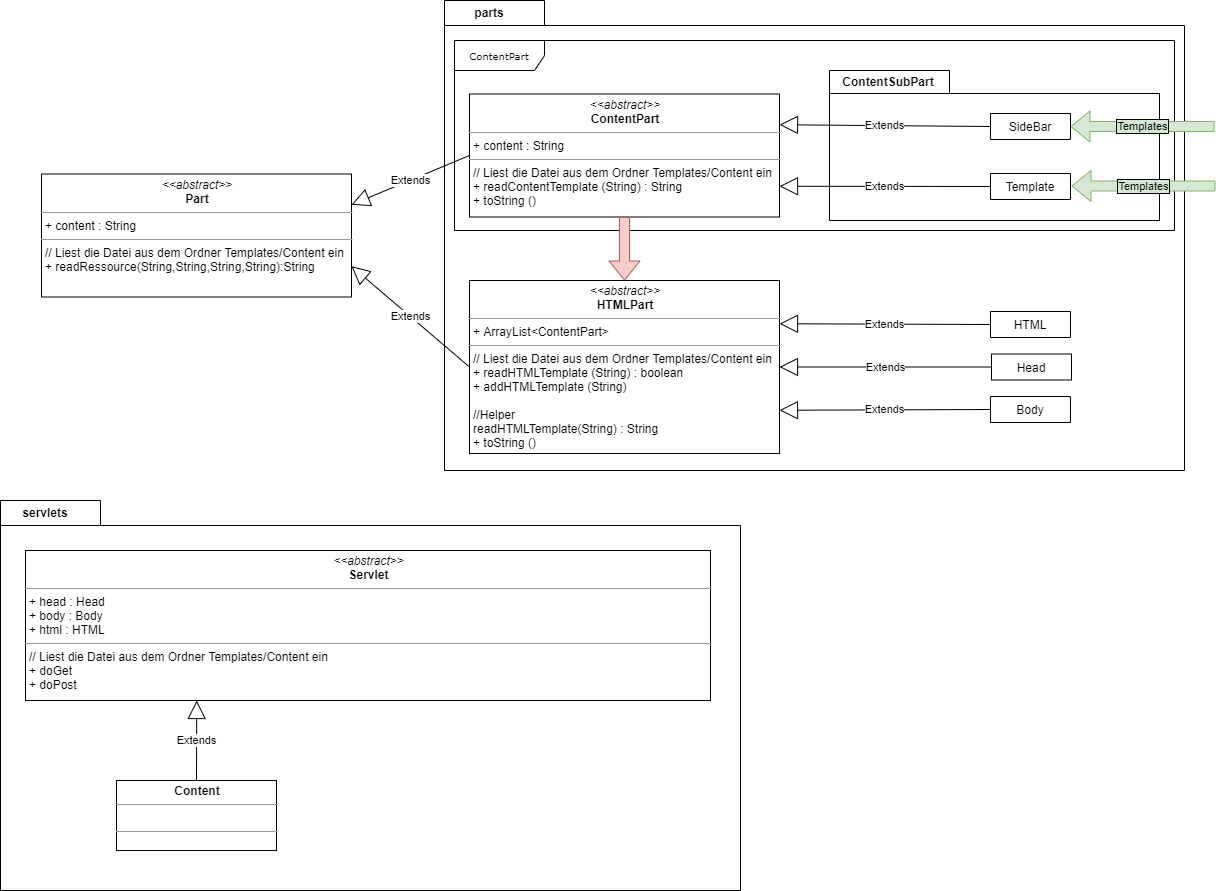

The diagram above was exported from draw.io. Its source (the exported page's mxGraphModel, read from the mxfile embedded in the PNG):
<mxGraphModel dx="1185" dy="594" grid="1" gridSize="10" guides="1" tooltips="1" connect="1" arrows="1" fold="1" page="1" pageScale="1" pageWidth="850" pageHeight="1100" background="#ffffff" math="0" shadow="0">
  <root>
    <mxCell id="0" />
    <mxCell id="1" parent="0" />
    <mxCell id="zF0oXAlYauJma6Sl7hBz-29" value="" style="shape=folder;fontStyle=1;spacingTop=10;tabWidth=100;tabHeight=25;tabPosition=left;html=1;" parent="1" vertex="1">
      <mxGeometry x="504" y="60" width="740" height="470" as="geometry" />
    </mxCell>
    <mxCell id="17acba5748e5396b-1" value="ContentPart" style="shape=umlFrame;whiteSpace=wrap;html=1;rounded=0;shadow=0;comic=0;labelBackgroundColor=none;strokeWidth=1;fontFamily=Verdana;fontSize=10;align=center;width=90;height=30;" parent="1" vertex="1">
      <mxGeometry x="514" y="100" width="720" height="190" as="geometry" />
    </mxCell>
    <mxCell id="zF0oXAlYauJma6Sl7hBz-27" value="" style="shape=folder;fontStyle=1;spacingTop=10;tabWidth=120;tabHeight=23;tabPosition=left;html=1;" parent="1" vertex="1">
      <mxGeometry x="889" y="130" width="330" height="150" as="geometry" />
    </mxCell>
    <mxCell id="5d2195bd80daf111-18" value="&lt;p style=&quot;margin: 0px ; margin-top: 4px ; text-align: center&quot;&gt;&lt;i&gt;&amp;lt;&amp;lt;abstract&amp;gt;&amp;gt;&lt;/i&gt;&lt;br&gt;&lt;b&gt;ContentPart&lt;/b&gt;&lt;/p&gt;&lt;hr size=&quot;1&quot;&gt;&lt;p style=&quot;margin: 0px ; margin-left: 4px&quot;&gt;+ content : String&lt;br&gt;&lt;/p&gt;&lt;hr size=&quot;1&quot;&gt;&lt;p style=&quot;margin: 0px ; margin-left: 4px&quot;&gt;// Liest die Datei aus dem Ordner Templates/Content ein&lt;/p&gt;&lt;p style=&quot;margin: 0px ; margin-left: 4px&quot;&gt;+ readContentTemplate (String) : String&lt;/p&gt;&lt;p style=&quot;margin: 0px ; margin-left: 4px&quot;&gt;+ toString ()&lt;/p&gt;" style="verticalAlign=top;align=left;overflow=fill;fontSize=12;fontFamily=Helvetica;html=1;rounded=0;shadow=0;comic=0;labelBackgroundColor=none;strokeWidth=1" parent="1" vertex="1">
      <mxGeometry x="529" y="153.5" width="310" height="123" as="geometry" />
    </mxCell>
    <mxCell id="zF0oXAlYauJma6Sl7hBz-5" value="Extends" style="endArrow=block;endSize=16;endFill=0;html=1;exitX=0;exitY=0.5;exitDx=0;exitDy=0;entryX=1;entryY=0.25;entryDx=0;entryDy=0;" parent="1" source="zF0oXAlYauJma6Sl7hBz-1" target="5d2195bd80daf111-18" edge="1">
      <mxGeometry width="160" relative="1" as="geometry">
        <mxPoint x="814" y="313" as="sourcePoint" />
        <mxPoint x="844" y="157.75" as="targetPoint" />
      </mxGeometry>
    </mxCell>
    <mxCell id="zF0oXAlYauJma6Sl7hBz-6" value="Extends" style="endArrow=block;endSize=16;endFill=0;html=1;exitX=0;exitY=0.5;exitDx=0;exitDy=0;entryX=1;entryY=0.75;entryDx=0;entryDy=0;" parent="1" source="zF0oXAlYauJma6Sl7hBz-7" target="5d2195bd80daf111-18" edge="1">
      <mxGeometry width="160" relative="1" as="geometry">
        <mxPoint x="824" y="369" as="sourcePoint" />
        <mxPoint x="844" y="219.25" as="targetPoint" />
      </mxGeometry>
    </mxCell>
    <mxCell id="zF0oXAlYauJma6Sl7hBz-9" value="&lt;p style=&quot;margin: 0px ; margin-top: 4px ; text-align: center&quot;&gt;&lt;i&gt;&amp;lt;&amp;lt;abstract&amp;gt;&amp;gt;&lt;/i&gt;&lt;br&gt;&lt;b&gt;HTMLPart&lt;/b&gt;&lt;/p&gt;&lt;hr size=&quot;1&quot;&gt;&lt;p style=&quot;margin: 0px ; margin-left: 4px&quot;&gt;+ ArrayList&amp;lt;ContentPart&amp;gt;&lt;br&gt;&lt;/p&gt;&lt;hr size=&quot;1&quot;&gt;&lt;p style=&quot;margin: 0px ; margin-left: 4px&quot;&gt;// Liest die Datei aus dem Ordner Templates/Content ein&lt;/p&gt;&lt;p style=&quot;margin: 0px ; margin-left: 4px&quot;&gt;+ readHTMLTemplate (String) : boolean&lt;/p&gt;&lt;p style=&quot;margin: 0px ; margin-left: 4px&quot;&gt;+ addHTMLTemplate (String)&lt;/p&gt;&lt;p style=&quot;margin: 0px ; margin-left: 4px&quot;&gt;&lt;br&gt;&lt;/p&gt;&lt;p style=&quot;margin: 0px ; margin-left: 4px&quot;&gt;//Helper&lt;/p&gt;&lt;p style=&quot;margin: 0px ; margin-left: 4px&quot;&gt;readHTMLTemplate(String) : String&lt;/p&gt;&lt;p style=&quot;margin: 0px ; margin-left: 4px&quot;&gt;+ toString ()&lt;/p&gt;" style="verticalAlign=top;align=left;overflow=fill;fontSize=12;fontFamily=Helvetica;html=1;rounded=0;shadow=0;comic=0;labelBackgroundColor=none;strokeWidth=1" parent="1" vertex="1">
      <mxGeometry x="529" y="340" width="310" height="173" as="geometry" />
    </mxCell>
    <mxCell id="zF0oXAlYauJma6Sl7hBz-10" value="Extends" style="endArrow=block;endSize=16;endFill=0;html=1;exitX=0;exitY=0.5;exitDx=0;exitDy=0;entryX=1;entryY=0.25;entryDx=0;entryDy=0;" parent="1" source="zF0oXAlYauJma6Sl7hBz-11" target="zF0oXAlYauJma6Sl7hBz-9" edge="1">
      <mxGeometry width="160" relative="1" as="geometry">
        <mxPoint x="794" y="1000" as="sourcePoint" />
        <mxPoint x="954" y="1000" as="targetPoint" />
      </mxGeometry>
    </mxCell>
    <mxCell id="zF0oXAlYauJma6Sl7hBz-12" value="Extends" style="endArrow=block;endSize=16;endFill=0;html=1;exitX=0;exitY=0.5;exitDx=0;exitDy=0;entryX=1;entryY=0.5;entryDx=0;entryDy=0;" parent="1" source="zF0oXAlYauJma6Sl7hBz-13" target="zF0oXAlYauJma6Sl7hBz-9" edge="1">
      <mxGeometry width="160" relative="1" as="geometry">
        <mxPoint x="804" y="1056" as="sourcePoint" />
        <mxPoint x="834" y="883.75" as="targetPoint" />
      </mxGeometry>
    </mxCell>
    <mxCell id="zF0oXAlYauJma6Sl7hBz-14" value="Extends" style="endArrow=block;endSize=16;endFill=0;html=1;exitX=0;exitY=0.5;exitDx=0;exitDy=0;entryX=1;entryY=0.75;entryDx=0;entryDy=0;" parent="1" source="zF0oXAlYauJma6Sl7hBz-15" target="zF0oXAlYauJma6Sl7hBz-9" edge="1">
      <mxGeometry width="160" relative="1" as="geometry">
        <mxPoint x="803" y="1105.5" as="sourcePoint" />
        <mxPoint x="823" y="933" as="targetPoint" />
      </mxGeometry>
    </mxCell>
    <mxCell id="zF0oXAlYauJma6Sl7hBz-28" value="&lt;b&gt;ContentSubPart&lt;/b&gt;" style="text;html=1;strokeColor=none;fillColor=none;align=center;verticalAlign=middle;whiteSpace=wrap;rounded=0;" parent="1" vertex="1">
      <mxGeometry x="928" y="131" width="40" height="20" as="geometry" />
    </mxCell>
    <mxCell id="zF0oXAlYauJma6Sl7hBz-32" value="&lt;b&gt;parts&lt;/b&gt;" style="text;html=1;strokeColor=none;fillColor=none;align=center;verticalAlign=middle;whiteSpace=wrap;rounded=0;" parent="1" vertex="1">
      <mxGeometry x="529" y="62" width="40" height="20" as="geometry" />
    </mxCell>
    <mxCell id="zF0oXAlYauJma6Sl7hBz-35" value="" style="shape=flexArrow;endArrow=classic;html=1;exitX=0.5;exitY=1;exitDx=0;exitDy=0;fillColor=#f8cecc;strokeColor=#b85450;" parent="1" source="5d2195bd80daf111-18" target="zF0oXAlYauJma6Sl7hBz-9" edge="1">
      <mxGeometry width="50" height="50" relative="1" as="geometry">
        <mxPoint x="844" y="430" as="sourcePoint" />
        <mxPoint x="894" y="380" as="targetPoint" />
      </mxGeometry>
    </mxCell>
    <mxCell id="zF0oXAlYauJma6Sl7hBz-36" value="" style="shape=folder;fontStyle=1;spacingTop=10;tabWidth=100;tabHeight=25;tabPosition=left;html=1;" parent="1" vertex="1">
      <mxGeometry x="60" y="560" width="740" height="390" as="geometry" />
    </mxCell>
    <mxCell id="zF0oXAlYauJma6Sl7hBz-39" value="&lt;p style=&quot;margin: 0px ; margin-top: 4px ; text-align: center&quot;&gt;&lt;i&gt;&amp;lt;&amp;lt;abstract&amp;gt;&amp;gt;&lt;/i&gt;&lt;br&gt;&lt;b&gt;Servlet&lt;/b&gt;&lt;/p&gt;&lt;hr size=&quot;1&quot;&gt;&lt;p style=&quot;margin: 0px ; margin-left: 4px&quot;&gt;+ head : Head&lt;br&gt;&lt;/p&gt;&lt;p style=&quot;margin: 0px ; margin-left: 4px&quot;&gt;+ body : Body&lt;/p&gt;&lt;p style=&quot;margin: 0px ; margin-left: 4px&quot;&gt;+ html : HTML&lt;/p&gt;&lt;hr size=&quot;1&quot;&gt;&lt;p style=&quot;margin: 0px ; margin-left: 4px&quot;&gt;// Liest die Datei aus dem Ordner Templates/Content ein&lt;/p&gt;&lt;p style=&quot;margin: 0px ; margin-left: 4px&quot;&gt;+ doGet&lt;br&gt;&lt;/p&gt;&lt;p style=&quot;margin: 0px ; margin-left: 4px&quot;&gt;+ doPost&lt;/p&gt;" style="verticalAlign=top;align=left;overflow=fill;fontSize=12;fontFamily=Helvetica;html=1;rounded=0;shadow=0;comic=0;labelBackgroundColor=none;strokeWidth=1" parent="1" vertex="1">
      <mxGeometry x="85" y="610" width="685" height="150" as="geometry" />
    </mxCell>
    <mxCell id="zF0oXAlYauJma6Sl7hBz-44" value="&lt;b&gt;servlets&lt;/b&gt;" style="text;html=1;strokeColor=none;fillColor=none;align=center;verticalAlign=middle;whiteSpace=wrap;rounded=0;" parent="1" vertex="1">
      <mxGeometry x="85" y="562" width="40" height="20" as="geometry" />
    </mxCell>
    <mxCell id="zF0oXAlYauJma6Sl7hBz-45" value="&lt;p style=&quot;margin: 0px ; margin-top: 4px ; text-align: center&quot;&gt;&lt;b&gt;Content&lt;/b&gt;&lt;/p&gt;&lt;hr size=&quot;1&quot;&gt;&lt;p style=&quot;margin: 0px ; margin-left: 4px&quot;&gt;&lt;br&gt;&lt;/p&gt;&lt;hr size=&quot;1&quot;&gt;&lt;p style=&quot;margin: 0px ; margin-left: 4px&quot;&gt;&lt;br&gt;&lt;/p&gt;" style="verticalAlign=top;align=left;overflow=fill;fontSize=12;fontFamily=Helvetica;html=1;" parent="1" vertex="1">
      <mxGeometry x="176" y="840" width="160" height="70" as="geometry" />
    </mxCell>
    <mxCell id="zF0oXAlYauJma6Sl7hBz-46" value="Extends" style="endArrow=block;endSize=16;endFill=0;html=1;exitX=0.5;exitY=0;exitDx=0;exitDy=0;entryX=0.25;entryY=1;entryDx=0;entryDy=0;" parent="1" source="zF0oXAlYauJma6Sl7hBz-45" target="zF0oXAlYauJma6Sl7hBz-39" edge="1">
      <mxGeometry width="160" relative="1" as="geometry">
        <mxPoint x="340" y="700" as="sourcePoint" />
        <mxPoint x="500" y="700" as="targetPoint" />
      </mxGeometry>
    </mxCell>
    <mxCell id="zF0oXAlYauJma6Sl7hBz-47" value="Templates" style="shape=flexArrow;endArrow=classic;html=1;entryX=1;entryY=0.5;entryDx=0;entryDy=0;labelBorderColor=#000000;fillColor=#d5e8d4;strokeColor=#82b366;labelBackgroundColor=#D5E8D4;" parent="1" target="zF0oXAlYauJma6Sl7hBz-1" edge="1">
      <mxGeometry width="50" height="50" relative="1" as="geometry">
        <mxPoint x="1274" y="186" as="sourcePoint" />
        <mxPoint x="894" y="180" as="targetPoint" />
      </mxGeometry>
    </mxCell>
    <mxCell id="zF0oXAlYauJma6Sl7hBz-48" value="Templates" style="shape=flexArrow;endArrow=classic;html=1;entryX=1;entryY=0.5;entryDx=0;entryDy=0;labelBorderColor=#000000;fillColor=#d5e8d4;strokeColor=#82b366;labelBackgroundColor=#D5E8D4;" parent="1" edge="1">
      <mxGeometry width="50" height="50" relative="1" as="geometry">
        <mxPoint x="1275" y="245.5" as="sourcePoint" />
        <mxPoint x="1131" y="245.5" as="targetPoint" />
      </mxGeometry>
    </mxCell>
    <mxCell id="zF0oXAlYauJma6Sl7hBz-7" value="Template" style="swimlane;fontStyle=0;childLayout=stackLayout;horizontal=1;startSize=26;fillColor=none;horizontalStack=0;resizeParent=1;resizeParentMax=0;resizeLast=0;collapsible=1;marginBottom=0;" parent="1" vertex="1" collapsed="1">
      <mxGeometry x="1050" y="233" width="80" height="26" as="geometry">
        <mxRectangle x="510" y="50" width="140" height="52" as="alternateBounds" />
      </mxGeometry>
    </mxCell>
    <mxCell id="zF0oXAlYauJma6Sl7hBz-1" value="SideBar" style="swimlane;fontStyle=0;childLayout=stackLayout;horizontal=1;startSize=26;fillColor=none;horizontalStack=0;resizeParent=1;resizeParentMax=0;resizeLast=0;collapsible=1;marginBottom=0;" parent="1" vertex="1" collapsed="1">
      <mxGeometry x="1050" y="173" width="80" height="26" as="geometry">
        <mxRectangle x="510" y="50" width="140" height="52" as="alternateBounds" />
      </mxGeometry>
    </mxCell>
    <mxCell id="zF0oXAlYauJma6Sl7hBz-31" value="" style="shape=folder;fontStyle=1;spacingTop=10;tabWidth=120;tabHeight=23;tabPosition=left;html=1;" parent="zF0oXAlYauJma6Sl7hBz-1" vertex="1">
      <mxGeometry y="26" width="80" height="150" as="geometry" />
    </mxCell>
    <mxCell id="zF0oXAlYauJma6Sl7hBz-30" value="&lt;p style=&quot;margin: 0px ; margin-top: 4px ; text-align: center&quot;&gt;&lt;i&gt;&amp;lt;&amp;lt;abstract&amp;gt;&amp;gt;&lt;/i&gt;&lt;br&gt;&lt;b&gt;ContentPart&lt;/b&gt;&lt;/p&gt;&lt;hr size=&quot;1&quot;&gt;&lt;p style=&quot;margin: 0px ; margin-left: 4px&quot;&gt;+ content : String&lt;br&gt;&lt;/p&gt;&lt;hr size=&quot;1&quot;&gt;&lt;p style=&quot;margin: 0px ; margin-left: 4px&quot;&gt;// Liest die Datei aus dem Ordner Templates/Content ein&lt;/p&gt;&lt;p style=&quot;margin: 0px ; margin-left: 4px&quot;&gt;+ readContentTemplate (String) : String&lt;/p&gt;&lt;p style=&quot;margin: 0px ; margin-left: 4px&quot;&gt;+ toString ()&lt;/p&gt;" style="verticalAlign=top;align=left;overflow=fill;fontSize=12;fontFamily=Helvetica;html=1;rounded=0;shadow=0;comic=0;labelBackgroundColor=none;strokeWidth=1" parent="zF0oXAlYauJma6Sl7hBz-1" vertex="1">
      <mxGeometry y="176" width="80" height="123" as="geometry" />
    </mxCell>
    <mxCell id="zF0oXAlYauJma6Sl7hBz-15" value="Body" style="swimlane;fontStyle=0;childLayout=stackLayout;horizontal=1;startSize=26;fillColor=none;horizontalStack=0;resizeParent=1;resizeParentMax=0;resizeLast=0;collapsible=1;marginBottom=0;" parent="1" vertex="1" collapsed="1">
      <mxGeometry x="1050" y="456" width="80" height="26" as="geometry">
        <mxRectangle x="510" y="50" width="140" height="52" as="alternateBounds" />
      </mxGeometry>
    </mxCell>
    <mxCell id="zF0oXAlYauJma6Sl7hBz-13" value="Head" style="swimlane;fontStyle=0;childLayout=stackLayout;horizontal=1;startSize=26;fillColor=none;horizontalStack=0;resizeParent=1;resizeParentMax=0;resizeLast=0;collapsible=1;marginBottom=0;" parent="1" vertex="1" collapsed="1">
      <mxGeometry x="1051" y="413.5" width="80" height="26" as="geometry">
        <mxRectangle x="510" y="50" width="140" height="52" as="alternateBounds" />
      </mxGeometry>
    </mxCell>
    <mxCell id="zF0oXAlYauJma6Sl7hBz-11" value="HTML" style="swimlane;fontStyle=0;childLayout=stackLayout;horizontal=1;startSize=26;fillColor=none;horizontalStack=0;resizeParent=1;resizeParentMax=0;resizeLast=0;collapsible=1;marginBottom=0;" parent="1" vertex="1" collapsed="1">
      <mxGeometry x="1050" y="371" width="80" height="26" as="geometry">
        <mxRectangle x="510" y="50" width="140" height="52" as="alternateBounds" />
      </mxGeometry>
    </mxCell>
    <mxCell id="f9bHhemSK4vhYEnQkxXW-1" value="&lt;p style=&quot;margin: 0px ; margin-top: 4px ; text-align: center&quot;&gt;&lt;i&gt;&amp;lt;&amp;lt;abstract&amp;gt;&amp;gt;&lt;/i&gt;&lt;br&gt;&lt;b&gt;Part&lt;/b&gt;&lt;/p&gt;&lt;hr size=&quot;1&quot;&gt;&lt;p style=&quot;margin: 0px ; margin-left: 4px&quot;&gt;+ content : String&lt;br&gt;&lt;/p&gt;&lt;hr size=&quot;1&quot;&gt;&lt;p style=&quot;margin: 0px ; margin-left: 4px&quot;&gt;// Liest die Datei aus dem Ordner Templates/Content ein&lt;/p&gt;&lt;p style=&quot;margin: 0px ; margin-left: 4px&quot;&gt;+ readRessource(String,String,String,String):String&lt;br&gt;&lt;/p&gt;" style="verticalAlign=top;align=left;overflow=fill;fontSize=12;fontFamily=Helvetica;html=1;rounded=0;shadow=0;comic=0;labelBackgroundColor=none;strokeWidth=1" vertex="1" parent="1">
      <mxGeometry x="101" y="233.5" width="310" height="123" as="geometry" />
    </mxCell>
    <mxCell id="f9bHhemSK4vhYEnQkxXW-2" value="Extends" style="endArrow=block;endSize=16;endFill=0;html=1;entryX=1;entryY=0.25;entryDx=0;entryDy=0;exitX=0;exitY=0.5;exitDx=0;exitDy=0;" edge="1" parent="1" source="5d2195bd80daf111-18" target="f9bHhemSK4vhYEnQkxXW-1">
      <mxGeometry width="160" relative="1" as="geometry">
        <mxPoint x="530" y="221" as="sourcePoint" />
        <mxPoint x="848.9999999999998" y="194.25" as="targetPoint" />
      </mxGeometry>
    </mxCell>
    <mxCell id="f9bHhemSK4vhYEnQkxXW-3" value="Extends" style="endArrow=block;endSize=16;endFill=0;html=1;exitX=0;exitY=0.5;exitDx=0;exitDy=0;entryX=1;entryY=0.75;entryDx=0;entryDy=0;" edge="1" parent="1" source="zF0oXAlYauJma6Sl7hBz-9" target="f9bHhemSK4vhYEnQkxXW-1">
      <mxGeometry width="160" relative="1" as="geometry">
        <mxPoint x="1070" y="206" as="sourcePoint" />
        <mxPoint x="858.9999999999998" y="204.25" as="targetPoint" />
      </mxGeometry>
    </mxCell>
  </root>
</mxGraphModel>